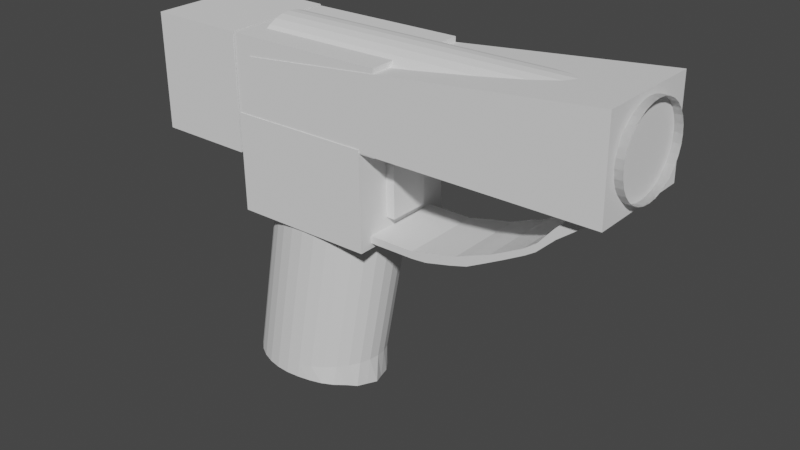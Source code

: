 # Source: GunShoot.blend  (saved by Blender 3.1.7; exported with 4.5.12 LTS)
import bpy
from mathutils import Matrix  # noqa: F401  (used for matrix-valued properties, if any)

bpy.ops.wm.read_factory_settings(use_empty=True)
scene = bpy.context.scene
scene.name = 'Scene'

# ---- collections
col_collection = bpy.data.collections.new('Collection'); scene.collection.children.link(col_collection)

# ---- world
world_world = bpy.data.worlds.new('World'); scene.world = world_world
world_world.use_nodes = True; world_world.node_tree.nodes.clear()
_N = world_world.node_tree.nodes; _L = world_world.node_tree.links
n0 = _N.new('ShaderNodeOutputWorld'); n0.name = 'World Output'; n0.location = (300, 300)
n1 = _N.new('ShaderNodeBackground'); n1.name = 'Background'; n1.location = (10, 300)
n1.inputs[0].default_value = (0.05088, 0.05088, 0.05088, 1.0)
_L.new(n1.outputs[0], n0.inputs[0])
n0.is_active_output = True
world_world.color = (0.05088, 0.05088, 0.05088)
world_world.use_sun_shadow = False
world_world.sun_shadow_jitter_overblur = 0.0

# ---- meshes
me_cylinder = bpy.data.meshes.new('Cylinder')
me_cylinder.from_pydata([(-0.2491, 0.3923, -0.6361), (0.0, 0.3923, 0.6361), (-0.1468, 0.3847, -0.6361), (0.1022, 0.3847, 0.6361), (-0.04968, 0.3629, -0.6363), (0.2005, 0.3624, 0.6361), (0.04563, 0.3373, -0.6601), (0.2911, 0.3262, 0.6361), (0.1359, 0.3011, -0.6775), (0.3705, 0.2774, 0.6361), (0.1994, 0.2341, -0.6931), (0.4357, 0.2179, 0.6361), (0.2479, 0.1583, -0.696), (0.4841, 0.1501, 0.6361), (0.2672, 0.07629, -0.6999), (0.514, 0.07653, 0.6361), (0.2971, -0.004377, -0.6917), (0.524, -1.715e-08, 0.6361), (0.2716, -0.08301, -0.6807), (0.514, -0.07653, 0.6361), (0.2451, -0.1639, -0.6704), (0.4841, -0.1501, 0.6361), (0.1894, -0.2198, -0.6568), (0.4357, -0.2179, 0.6361), (0.1267, -0.2897, -0.644), (0.3705, -0.2774, 0.6361), (0.04752, -0.3366, -0.639), (0.2911, -0.3262, 0.6361), (-0.05076, -0.3662, -0.6379), (0.2005, -0.3624, 0.6361), (-0.1468, -0.3847, -0.6361), (0.1022, -0.3847, 0.6361), (-0.2491, -0.3923, -0.6361), (-4.581e-08, -0.3923, 0.6361), (-0.3513, -0.3847, -0.6361), (-0.1022, -0.3847, 0.6361), (-0.4496, -0.3624, -0.6361), (-0.2005, -0.3624, 0.6361), (-0.5402, -0.3262, -0.6361), (-0.2911, -0.3262, 0.6361), (-0.6196, -0.2774, -0.6361), (-0.3705, -0.2774, 0.6361), (-0.6848, -0.2179, -0.6361), (-0.4357, -0.2179, 0.6361), (-0.7332, -0.1501, -0.6361), (-0.4841, -0.1501, 0.6361), (-0.763, -0.07653, -0.6361), (-0.514, -0.07653, 0.6361), (-0.7731, 4.678e-09, -0.6361), (-0.524, 4.678e-09, 0.6361), (-0.763, 0.07653, -0.6361), (-0.514, 0.07653, 0.6361), (-0.7332, 0.1501, -0.6361), (-0.4841, 0.1501, 0.6361), (-0.6848, 0.2179, -0.6361), (-0.4357, 0.2179, 0.6361), (-0.6196, 0.2774, -0.6361), (-0.3705, 0.2774, 0.6361), (-0.5402, 0.3262, -0.6361), (-0.2911, 0.3262, 0.6361), (-0.4496, 0.3624, -0.6361), (-0.2005, 0.3624, 0.6361), (-0.3513, 0.3847, -0.6361), (-0.1022, 0.3847, 0.6361), (-0.2287, -0.3923, -0.5321), (-0.02346, -0.3624, -0.508), (0.151, -0.2774, -0.4852), (0.2682, -0.1501, -0.4669), (0.3094, 7.574e-06, -0.46), (0.2683, 0.1501, -0.4661), (0.1521, 0.2774, -0.4795), (-0.02159, 0.3624, -0.4985), (-0.1241, -0.3847, -0.5201), (0.06943, -0.3262, -0.4963), (0.2183, -0.2181, -0.474), (0.2993, -0.07653, -0.4605), (0.299, 0.07653, -0.462), (0.2187, 0.2179, -0.4723), (0.07099, 0.3262, -0.4883), (-0.1222, 0.3847, -0.5101)], [], [(0, 1, 3, 79, 2), (2, 79, 71, 4), (4, 71, 78, 6), (6, 78, 70, 8), (8, 70, 77, 10), (10, 77, 69, 12), (12, 69, 76, 14), (14, 76, 68, 16), (16, 68, 75, 18), (18, 75, 67, 20), (20, 67, 74, 22), (22, 74, 66, 24), (24, 66, 73, 26), (26, 73, 65, 28), (28, 65, 72, 30), (30, 72, 64, 32), (32, 64, 33, 35, 34), (34, 35, 37, 36), (36, 37, 39, 38), (38, 39, 41, 40), (40, 41, 43, 42), (42, 43, 45, 44), (44, 45, 47, 46), (46, 47, 49, 48), (48, 49, 51, 50), (50, 51, 53, 52), (52, 53, 55, 54), (54, 55, 57, 56), (56, 57, 59, 58), (58, 59, 61, 60), (3, 1, 63, 61, 59, 57, 55, 53, 51, 49, 47, 45, 43, 41, 39, 37, 35, 33, 31, 29, 27, 25, 23, 21, 19, 17, 15, 13, 11, 9, 7, 5), (60, 61, 63, 62), (62, 63, 1, 0), (0, 2, 4, 6, 8, 10, 12, 14, 16, 18, 20, 22, 24, 26, 28, 30, 32, 34, 36, 38, 40, 42, 44, 46, 48, 50, 52, 54, 56, 58, 60, 62), (71, 79, 3, 5), (70, 78, 7, 9), (69, 77, 11, 13), (68, 76, 15, 17), (67, 75, 19, 21), (66, 74, 23, 25), (65, 73, 27, 29), (64, 72, 31, 33), (78, 71, 5, 7), (77, 70, 9, 11), (76, 69, 13, 15), (75, 68, 17, 19), (74, 67, 21, 23), (73, 66, 25, 27), (72, 65, 29, 31)])
_uv = me_cylinder.uv_layers.new(name='UVMap')
_uv.uv.foreach_set('vector', [1.0, 0.5, 1.0, 1.0, 0.9688, 1.0, 0.9688, 0.5495, 0.9688, 0.5, 0.9688, 0.5, 0.9688, 0.5495, 0.9375, 0.5541, 0.9375, 0.5, 0.9375, 0.5, 0.9375, 0.5541, 0.9062, 0.5581, 0.9062, 0.5, 0.9062, 0.5, 0.9062, 0.5581, 0.875, 0.5616, 0.875, 0.5, 0.875, 0.5, 0.875, 0.5616, 0.8438, 0.5644, 0.8438, 0.5, 0.8438, 0.5, 0.8438, 0.5644, 0.8125, 0.5668, 0.8125, 0.5, 0.8125, 0.5, 0.8125, 0.5668, 0.7812, 0.5684, 0.7812, 0.5, 0.7812, 0.5, 0.7812, 0.5684, 0.75, 0.5692, 0.75, 0.5, 0.75, 0.5, 0.75, 0.5692, 0.7188, 0.569, 0.7188, 0.5, 0.7188, 0.5, 0.7188, 0.569, 0.6875, 0.5665, 0.6875, 0.5, 0.6875, 0.5, 0.6875, 0.5665, 0.6562, 0.5632, 0.6562, 0.5, 0.6562, 0.5, 0.6562, 0.5632, 0.625, 0.5593, 0.625, 0.5, 0.625, 0.5, 0.625, 0.5593, 0.5938, 0.555, 0.5938, 0.5, 0.5938, 0.5, 0.5938, 0.555, 0.5625, 0.5503, 0.5625, 0.5, 0.5625, 0.5, 0.5625, 0.5503, 0.5312, 0.5456, 0.5312, 0.5, 0.5312, 0.5, 0.5312, 0.5456, 0.5, 0.5409, 0.5, 0.5, 0.5, 0.5, 0.5, 0.5409, 0.5, 1.0, 0.4688, 1.0, 0.4688, 0.5, 0.4688, 0.5, 0.4688, 1.0, 0.4375, 1.0, 0.4375, 0.5, 0.4375, 0.5, 0.4375, 1.0, 0.4062, 1.0, 0.4062, 0.5, 0.4062, 0.5, 0.4062, 1.0, 0.375, 1.0, 0.375, 0.5, 0.375, 0.5, 0.375, 1.0, 0.3438, 1.0, 0.3438, 0.5, 0.3438, 0.5, 0.3438, 1.0, 0.3125, 1.0, 0.3125, 0.5, 0.3125, 0.5, 0.3125, 1.0, 0.2812, 1.0, 0.2812, 0.5, 0.2812, 0.5, 0.2812, 1.0, 0.25, 1.0, 0.25, 0.5, 0.25, 0.5, 0.25, 1.0, 0.2188, 1.0, 0.2188, 0.5, 0.2188, 0.5, 0.2188, 1.0, 0.1875, 1.0, 0.1875, 0.5, 0.1875, 0.5, 0.1875, 1.0, 0.1562, 1.0, 0.1562, 0.5, 0.1562, 0.5, 0.1562, 1.0, 0.125, 1.0, 0.125, 0.5, 0.125, 0.5, 0.125, 1.0, 0.09375, 1.0, 0.09375, 0.5, 0.09375, 0.5, 0.09375, 1.0, 0.0625, 1.0, 0.0625, 0.5, 0.2968, 0.4854, 0.25, 0.49, 0.2032, 0.4854, 0.1582, 0.4717, 0.1167, 0.4496, 0.08029, 0.4197, 0.05045, 0.3833, 0.02827, 0.3418, 0.01461, 0.2968, 0.01, 0.25, 0.01461, 0.2032, 0.02827, 0.1582, 0.05045, 0.1167, 0.08029, 0.08029, 0.1167, 0.05045, 0.1582, 0.02827, 0.2032, 0.01461, 0.25, 0.01, 0.2968, 0.01461, 0.3418, 0.02827, 0.3833, 0.05045, 0.4197, 0.08029, 0.4496, 0.1167, 0.4717, 0.1582, 0.4854, 0.2032, 0.49, 0.25, 0.4854, 0.2968, 0.4717, 0.3418, 0.4496, 0.3833, 0.4197, 0.4197, 0.3833, 0.4496, 0.3418, 0.4717, 0.0625, 0.5, 0.0625, 1.0, 0.03125, 1.0, 0.03125, 0.5, 0.03125, 0.5, 0.03125, 1.0, 0.0, 1.0, 0.0, 0.5, 0.75, 0.49, 0.7968, 0.4854, 0.8418, 0.4717, 0.8833, 0.4496, 0.9197, 0.4197, 0.9496, 0.3833, 0.9717, 0.3418, 0.9854, 0.2968, 0.99, 0.25, 0.9854, 0.2032, 0.9717, 0.1582, 0.9496, 0.1167, 0.9197, 0.08029, 0.8833, 0.05045, 0.8418, 0.02827, 0.7968, 0.01461, 0.75, 0.01, 0.7032, 0.01461, 0.6582, 0.02827, 0.6167, 0.05045, 0.5803, 0.08029, 0.5504, 0.1167, 0.5283, 0.1582, 0.5146, 0.2032, 0.51, 0.25, 0.5146, 0.2968, 0.5283, 0.3418, 0.5504, 0.3833, 0.5803, 0.4197, 0.6167, 0.4496, 0.6582, 0.4717, 0.7032, 0.4854, 0.9375, 0.5541, 0.9688, 0.5495, 0.9688, 1.0, 0.9375, 1.0, 0.875, 0.5616, 0.9062, 0.5581, 0.9062, 1.0, 0.875, 1.0, 0.8125, 0.5668, 0.8438, 0.5644, 0.8438, 1.0, 0.8125, 1.0, 0.75, 0.5692, 0.7812, 0.5684, 0.7812, 1.0, 0.75, 1.0, 0.6875, 0.5665, 0.7188, 0.569, 0.7188, 1.0, 0.6875, 1.0, 0.625, 0.5593, 0.6562, 0.5632, 0.6562, 1.0, 0.625, 1.0, 0.5625, 0.5503, 0.5938, 0.555, 0.5938, 1.0, 0.5625, 1.0, 0.5, 0.5409, 0.5312, 0.5456, 0.5312, 1.0, 0.5, 1.0, 0.9062, 0.5581, 0.9375, 0.5541, 0.9375, 1.0, 0.9062, 1.0, 0.8438, 0.5644, 0.875, 0.5616, 0.875, 1.0, 0.8438, 1.0, 0.7812, 0.5684, 0.8125, 0.5668, 0.8125, 1.0, 0.7812, 1.0, 0.7188, 0.569, 0.75, 0.5692, 0.75, 1.0, 0.7188, 1.0, 0.6562, 0.5632, 0.6875, 0.5665, 0.6875, 1.0, 0.6562, 1.0, 0.5938, 0.555, 0.625, 0.5593, 0.625, 1.0, 0.5938, 1.0, 0.5312, 0.5456, 0.5625, 0.5503, 0.5625, 1.0, 0.5312, 1.0])
me_cylinder.use_remesh_fix_poles = True
me_cylinder.use_remesh_preserve_attributes = False
me_cylinder.update()
me_cube_002 = bpy.data.meshes.new('Cube.002')
me_cube_002.from_pydata([(-0.03422, 0.2329, -0.1996), (0.0295, 0.2329, 0.1941), (-0.002358, 0.2329, -0.002737), (-0.312, 0.2457, 0.2104), (-0.312, 0.2457, -0.2081), (-0.01829, 0.2329, -0.1012), (0.01357, 0.2329, 0.09569), (-0.312, -0.2369, 0.2104), (0.302, 0.2457, 0.2104), (0.302, 0.2457, -0.2081), (-0.312, -0.2369, -0.2081), (0.302, -0.2369, 0.2104), (-0.03422, 0.2329, -0.1996), (0.0295, 0.2329, 0.1941), (-0.002358, 0.2329, -0.002737), (-0.01829, 0.2329, -0.1012), (0.01357, 0.2329, 0.09569), (0.302, -0.2369, -0.2081), (0.005608, 0.2329, 0.04648), (0.005608, 0.2329, 0.04648)], [(12, 0), (1, 13), (2, 14), (5, 15), (6, 16), (18, 19)], [(4, 3, 8, 9), (9, 8, 11, 17), (8, 3, 7, 11), (17, 11, 7, 10), (10, 7, 3, 4), (4, 9, 17, 10)])
_uv = me_cube_002.uv_layers.new(name='UVMap')
_uv.uv.foreach_set('vector', [0.375, 0.0, 0.625, 0.0, 0.625, 0.25, 0.375, 0.25, 0.375, 0.25, 0.625, 0.25, 0.625, 0.5, 0.375, 0.5, 0.375, 0.5, 0.625, 0.5, 0.625, 0.75, 0.375, 0.75, 0.375, 0.75, 0.625, 0.75, 0.625, 1.0, 0.375, 1.0, 0.125, 0.5, 0.375, 0.5, 0.375, 0.75, 0.125, 0.75, 0.625, 0.5, 0.875, 0.5, 0.875, 0.75, 0.625, 0.75])
me_cube_002.use_remesh_fix_poles = True
me_cube_002.use_remesh_preserve_attributes = False
me_cube_002.update()
me_cube_003 = bpy.data.meshes.new('Cube.003')
me_cube_003.from_pydata([(-0.3115, -0.2346, -0.195), (-0.2354, -0.2346, 0.05457), (-0.3115, 0.2312, -0.195), (-0.2354, 0.2312, 0.05457), (1.294, -0.2329, -0.1996), (1.294, -0.2329, 0.1996), (1.294, 0.2329, -0.1996), (1.294, 0.2329, 0.1996)], [], [(0, 1, 3, 2), (2, 3, 7, 6), (6, 7, 5, 4), (4, 5, 1, 0), (2, 6, 4, 0), (7, 3, 1, 5)])
_uv = me_cube_003.uv_layers.new(name='UVMap')
_uv.uv.foreach_set('vector', [0.375, 0.0, 0.625, 0.0, 0.625, 0.25, 0.375, 0.25, 0.375, 0.25, 0.625, 0.25, 0.625, 0.5, 0.375, 0.5, 0.375, 0.5, 0.625, 0.5, 0.625, 0.75, 0.375, 0.75, 0.375, 0.75, 0.625, 0.75, 0.625, 1.0, 0.375, 1.0, 0.125, 0.5, 0.375, 0.5, 0.375, 0.75, 0.125, 0.75, 0.625, 0.5, 0.875, 0.5, 0.875, 0.75, 0.625, 0.75])
me_cube_003.use_remesh_fix_poles = True
me_cube_003.use_remesh_preserve_attributes = False
me_cube_003.update()
me_cylinder_001 = bpy.data.meshes.new('Cylinder.001')
me_cylinder_001.from_pydata([(-1.074e-30, 0.2058, -0.1161), (1.074e-30, 0.2058, 0.1161), (0.04315, 0.2019, -0.1161), (0.04315, 0.2019, 0.1161), (0.08465, 0.1902, -0.1161), (0.08465, 0.1902, 0.1161), (0.1229, 0.1711, -0.1161), (0.1229, 0.1711, 0.1161), (0.1564, 0.1455, -0.1161), (0.1564, 0.1455, 0.1161), (0.1839, 0.1144, -0.1161), (0.1839, 0.1144, 0.1161), (0.2044, 0.07877, -0.1161), (0.2044, 0.07877, 0.1161), (0.217, 0.04016, -0.1161), (0.217, 0.04016, 0.1161), (0.2212, -8.997e-09, -0.1161), (0.2212, -8.997e-09, 0.1161), (0.217, -0.04016, -0.1161), (0.217, -0.04016, 0.1161), (0.2044, -0.07877, -0.1161), (0.2044, -0.07877, 0.1161), (0.1839, -0.1144, -0.1161), (0.1839, -0.1144, 0.1161), (0.1564, -0.1455, -0.1161), (0.1564, -0.1455, 0.1161), (0.1229, -0.1711, -0.1161), (0.1229, -0.1711, 0.1161), (0.08465, -0.1902, -0.1161), (0.08465, -0.1902, 0.1161), (0.04315, -0.2019, -0.1161), (0.04315, -0.2019, 0.1161), (-1.934e-08, -0.2058, -0.1161), (-1.934e-08, -0.2058, 0.1161), (-0.04315, -0.2019, -0.1161), (-0.04315, -0.2019, 0.1161), (-0.08465, -0.1902, -0.1161), (-0.08465, -0.1902, 0.1161), (-0.1229, -0.1711, -0.1161), (-0.1229, -0.1711, 0.1161), (-0.1564, -0.1455, -0.1161), (-0.1564, -0.1455, 0.1161), (-0.1839, -0.1144, -0.1161), (-0.1839, -0.1144, 0.1161), (-0.2044, -0.07877, -0.1161), (-0.2044, -0.07877, 0.1161), (-0.217, -0.04016, -0.1161), (-0.217, -0.04016, 0.1161), (-0.2212, 2.455e-09, -0.1161), (-0.2212, 2.455e-09, 0.1161), (-0.217, 0.04016, -0.1161), (-0.217, 0.04016, 0.1161), (-0.2044, 0.07877, -0.1161), (-0.2044, 0.07877, 0.1161), (-0.1839, 0.1144, -0.1161), (-0.1839, 0.1144, 0.1161), (-0.1564, 0.1455, -0.1161), (-0.1564, 0.1455, 0.1161), (-0.1229, 0.1711, -0.1161), (-0.1229, 0.1711, 0.1161), (-0.08465, 0.1902, -0.1161), (-0.08465, 0.1902, 0.1161), (-0.04315, 0.2019, -0.1161), (-0.04315, 0.2019, 0.1161), (-2.791e-10, 0.2058, 0.05431), (0.04315, 0.2019, 0.05431), (0.08465, 0.1902, 0.05431), (0.1229, 0.1711, 0.05431), (0.1564, 0.1455, 0.05431), (0.1839, 0.1144, 0.05431), (0.2044, 0.07877, 0.05431), (0.217, 0.04016, 0.05431), (0.2212, -8.997e-09, 0.05431), (0.217, -0.04016, 0.05431), (0.2044, -0.07877, 0.05431), (0.1839, -0.1144, 0.05431), (0.1564, -0.1455, 0.05431), (0.1229, -0.1711, 0.05431), (0.08465, -0.1902, 0.05431), (0.04315, -0.2019, 0.05431), (-1.962e-08, -0.2058, 0.05431), (-0.04315, -0.2019, 0.05431), (-0.08465, -0.1902, 0.05431), (-0.1229, -0.1711, 0.05431), (-0.1564, -0.1455, 0.05431), (-0.1839, -0.1144, 0.05431), (-0.2044, -0.07877, 0.05431), (-0.217, -0.04016, 0.05431), (-0.2212, 2.455e-09, 0.05431), (-0.217, 0.04016, 0.05431), (-0.2044, 0.07877, 0.05431), (-0.1839, 0.1144, 0.05431), (-0.1564, 0.1455, 0.05431), (-0.1229, 0.1711, 0.05431), (-0.08465, 0.1902, 0.05431), (-0.04315, 0.2019, 0.05431), (-1.666e-08, 0.2058, 1.721), (0.04315, 0.2019, 1.721), (0.08465, 0.1902, 1.721), (0.1229, 0.1711, 1.721), (0.1564, 0.1455, 1.721), (0.1839, 0.1144, 1.721), (0.2044, 0.07877, 1.721), (0.217, 0.04016, 1.721), (0.2212, -8.997e-09, 1.721), (0.217, -0.04016, 1.721), (0.2044, -0.07877, 1.721), (0.1839, -0.1144, 1.721), (0.1564, -0.1455, 1.721), (0.1229, -0.1711, 1.721), (0.08465, -0.1902, 1.721), (0.04315, -0.2019, 1.721), (-3.6e-08, -0.2058, 1.721), (-0.04315, -0.2019, 1.721), (-0.08465, -0.1902, 1.721), (-0.1229, -0.1711, 1.721), (-0.1564, -0.1455, 1.721), (-0.1839, -0.1144, 1.721), (-0.2044, -0.07877, 1.721), (-0.217, -0.04016, 1.721), (-0.2212, 2.455e-09, 1.721), (-0.217, 0.04016, 1.721), (-0.2044, 0.07877, 1.721), (-0.1839, 0.1144, 1.721), (-0.1564, 0.1455, 1.721), (-0.1229, 0.1711, 1.721), (-0.08465, 0.1902, 1.721), (-0.04315, 0.2019, 1.721)], [], [(0, 1, 3, 2), (2, 3, 5, 4), (4, 5, 7, 6), (6, 7, 9, 8), (8, 9, 11, 10), (10, 11, 13, 12), (12, 13, 15, 14), (14, 15, 17, 16), (16, 17, 19, 18), (18, 19, 21, 20), (20, 21, 23, 22), (22, 23, 25, 24), (24, 25, 27, 26), (26, 27, 29, 28), (28, 29, 31, 30), (30, 31, 33, 32), (32, 33, 35, 34), (34, 35, 37, 36), (36, 37, 39, 38), (38, 39, 41, 40), (40, 41, 43, 42), (42, 43, 45, 44), (44, 45, 47, 46), (46, 47, 49, 48), (48, 49, 51, 50), (50, 51, 53, 52), (52, 53, 55, 54), (54, 55, 57, 56), (56, 57, 59, 58), (58, 59, 61, 60), (3, 1, 63, 61, 59, 57, 55, 53, 51, 49, 47, 45, 43, 41, 39, 37, 35, 33, 31, 29, 27, 25, 23, 21, 19, 17, 15, 13, 11, 9, 7, 5), (60, 61, 63, 62), (62, 63, 1, 0), (42, 44, 86, 85), (88, 89, 121, 120), (60, 62, 95, 94), (16, 18, 73, 72), (34, 36, 82, 81), (52, 54, 91, 90), (8, 10, 69, 68), (26, 28, 78, 77), (44, 46, 87, 86), (0, 2, 65, 64), (62, 0, 64, 95), (18, 20, 74, 73), (36, 38, 83, 82), (54, 56, 92, 91), (10, 12, 70, 69), (28, 30, 79, 78), (46, 48, 88, 87), (2, 4, 66, 65), (20, 22, 75, 74), (38, 40, 84, 83), (56, 58, 93, 92), (12, 14, 71, 70), (30, 32, 80, 79), (48, 50, 89, 88), (4, 6, 67, 66), (22, 24, 76, 75), (40, 42, 85, 84), (58, 60, 94, 93), (14, 16, 72, 71), (32, 34, 81, 80), (50, 52, 90, 89), (6, 8, 68, 67), (24, 26, 77, 76), (96, 97, 98, 99, 100, 101, 102, 103, 104, 105, 106, 107, 108, 109, 110, 111, 112, 113, 114, 115, 116, 117, 118, 119, 120, 121, 122, 123, 124, 125, 126, 127), (75, 76, 108, 107), (89, 90, 122, 121), (76, 77, 109, 108), (90, 91, 123, 122), (77, 78, 110, 109), (64, 65, 97, 96), (91, 92, 124, 123), (78, 79, 111, 110), (65, 66, 98, 97), (92, 93, 125, 124), (79, 80, 112, 111), (66, 67, 99, 98), (93, 94, 126, 125), (80, 81, 113, 112), (67, 68, 100, 99), (94, 95, 127, 126), (81, 82, 114, 113), (68, 69, 101, 100), (95, 64, 96, 127), (82, 83, 115, 114), (69, 70, 102, 101), (83, 84, 116, 115), (70, 71, 103, 102), (84, 85, 117, 116), (71, 72, 104, 103), (85, 86, 118, 117), (72, 73, 105, 104), (86, 87, 119, 118), (73, 74, 106, 105), (87, 88, 120, 119), (74, 75, 107, 106)])
_uv = me_cylinder_001.uv_layers.new(name='UVMap')
_uv.uv.foreach_set('vector', [1.0, 0.5, 1.0, 1.0, 0.9688, 1.0, 0.9688, 0.5, 0.9688, 0.5, 0.9688, 1.0, 0.9375, 1.0, 0.9375, 0.5, 0.9375, 0.5, 0.9375, 1.0, 0.9062, 1.0, 0.9062, 0.5, 0.9062, 0.5, 0.9062, 1.0, 0.875, 1.0, 0.875, 0.5, 0.875, 0.5, 0.875, 1.0, 0.8438, 1.0, 0.8438, 0.5, 0.8438, 0.5, 0.8438, 1.0, 0.8125, 1.0, 0.8125, 0.5, 0.8125, 0.5, 0.8125, 1.0, 0.7812, 1.0, 0.7812, 0.5, 0.7812, 0.5, 0.7812, 1.0, 0.75, 1.0, 0.75, 0.5, 0.75, 0.5, 0.75, 1.0, 0.7188, 1.0, 0.7188, 0.5, 0.7188, 0.5, 0.7188, 1.0, 0.6875, 1.0, 0.6875, 0.5, 0.6875, 0.5, 0.6875, 1.0, 0.6562, 1.0, 0.6562, 0.5, 0.6562, 0.5, 0.6562, 1.0, 0.625, 1.0, 0.625, 0.5, 0.625, 0.5, 0.625, 1.0, 0.5938, 1.0, 0.5938, 0.5, 0.5938, 0.5, 0.5938, 1.0, 0.5625, 1.0, 0.5625, 0.5, 0.5625, 0.5, 0.5625, 1.0, 0.5312, 1.0, 0.5312, 0.5, 0.5312, 0.5, 0.5312, 1.0, 0.5, 1.0, 0.5, 0.5, 0.5, 0.5, 0.5, 1.0, 0.4688, 1.0, 0.4688, 0.5, 0.4688, 0.5, 0.4688, 1.0, 0.4375, 1.0, 0.4375, 0.5, 0.4375, 0.5, 0.4375, 1.0, 0.4062, 1.0, 0.4062, 0.5, 0.4062, 0.5, 0.4062, 1.0, 0.375, 1.0, 0.375, 0.5, 0.375, 0.5, 0.375, 1.0, 0.3438, 1.0, 0.3438, 0.5, 0.3438, 0.5, 0.3438, 1.0, 0.3125, 1.0, 0.3125, 0.5, 0.3125, 0.5, 0.3125, 1.0, 0.2812, 1.0, 0.2812, 0.5, 0.2812, 0.5, 0.2812, 1.0, 0.25, 1.0, 0.25, 0.5, 0.25, 0.5, 0.25, 1.0, 0.2188, 1.0, 0.2188, 0.5, 0.2188, 0.5, 0.2188, 1.0, 0.1875, 1.0, 0.1875, 0.5, 0.1875, 0.5, 0.1875, 1.0, 0.1562, 1.0, 0.1562, 0.5, 0.1562, 0.5, 0.1562, 1.0, 0.125, 1.0, 0.125, 0.5, 0.125, 0.5, 0.125, 1.0, 0.09375, 1.0, 0.09375, 0.5, 0.09375, 0.5, 0.09375, 1.0, 0.0625, 1.0, 0.0625, 0.5, 0.2968, 0.4854, 0.25, 0.49, 0.2032, 0.4854, 0.1582, 0.4717, 0.1167, 0.4496, 0.08029, 0.4197, 0.05045, 0.3833, 0.02827, 0.3418, 0.01461, 0.2968, 0.01, 0.25, 0.01461, 0.2032, 0.02827, 0.1582, 0.05045, 0.1167, 0.08029, 0.08029, 0.1167, 0.05045, 0.1582, 0.02827, 0.2032, 0.01461, 0.25, 0.01, 0.2968, 0.01461, 0.3418, 0.02827, 0.3833, 0.05045, 0.4197, 0.08029, 0.4496, 0.1167, 0.4717, 0.1582, 0.4854, 0.2032, 0.49, 0.25, 0.4854, 0.2968, 0.4717, 0.3418, 0.4496, 0.3833, 0.4197, 0.4197, 0.3833, 0.4496, 0.3418, 0.4717, 0.0625, 0.5, 0.0625, 1.0, 0.03125, 1.0, 0.03125, 0.5, 0.03125, 0.5, 0.03125, 1.0, 0.0, 1.0, 0.0, 0.5, 0.3438, 0.5, 0.3125, 0.5, 0.3125, 0.5, 0.3438, 0.5, 0.25, 0.5, 0.2188, 0.5, 0.2188, 0.5, 0.25, 0.5, 0.0625, 0.5, 0.03125, 0.5, 0.03125, 0.5, 0.0625, 0.5, 0.75, 0.5, 0.7188, 0.5, 0.7188, 0.5, 0.75, 0.5, 0.4688, 0.5, 0.4375, 0.5, 0.4375, 0.5, 0.4688, 0.5, 0.1875, 0.5, 0.1562, 0.5, 0.1562, 0.5, 0.1875, 0.5, 0.875, 0.5, 0.8438, 0.5, 0.8438, 0.5, 0.875, 0.5, 0.5938, 0.5, 0.5625, 0.5, 0.5625, 0.5, 0.5938, 0.5, 0.3125, 0.5, 0.2812, 0.5, 0.2812, 0.5, 0.3125, 0.5, 1.0, 0.5, 0.9688, 0.5, 0.9688, 0.5, 1.0, 0.5, 0.03125, 0.5, 0.0, 0.5, 0.0, 0.5, 0.03125, 0.5, 0.7188, 0.5, 0.6875, 0.5, 0.6875, 0.5, 0.7188, 0.5, 0.4375, 0.5, 0.4062, 0.5, 0.4062, 0.5, 0.4375, 0.5, 0.1562, 0.5, 0.125, 0.5, 0.125, 0.5, 0.1562, 0.5, 0.8438, 0.5, 0.8125, 0.5, 0.8125, 0.5, 0.8438, 0.5, 0.5625, 0.5, 0.5312, 0.5, 0.5312, 0.5, 0.5625, 0.5, 0.2812, 0.5, 0.25, 0.5, 0.25, 0.5, 0.2812, 0.5, 0.9688, 0.5, 0.9375, 0.5, 0.9375, 0.5, 0.9688, 0.5, 0.6875, 0.5, 0.6562, 0.5, 0.6562, 0.5, 0.6875, 0.5, 0.4062, 0.5, 0.375, 0.5, 0.375, 0.5, 0.4062, 0.5, 0.125, 0.5, 0.09375, 0.5, 0.09375, 0.5, 0.125, 0.5, 0.8125, 0.5, 0.7812, 0.5, 0.7812, 0.5, 0.8125, 0.5, 0.5312, 0.5, 0.5, 0.5, 0.5, 0.5, 0.5312, 0.5, 0.25, 0.5, 0.2188, 0.5, 0.2188, 0.5, 0.25, 0.5, 0.9375, 0.5, 0.9062, 0.5, 0.9062, 0.5, 0.9375, 0.5, 0.6562, 0.5, 0.625, 0.5, 0.625, 0.5, 0.6562, 0.5, 0.375, 0.5, 0.3438, 0.5, 0.3438, 0.5, 0.375, 0.5, 0.09375, 0.5, 0.0625, 0.5, 0.0625, 0.5, 0.09375, 0.5, 0.7812, 0.5, 0.75, 0.5, 0.75, 0.5, 0.7812, 0.5, 0.5, 0.5, 0.4688, 0.5, 0.4688, 0.5, 0.5, 0.5, 0.2188, 0.5, 0.1875, 0.5, 0.1875, 0.5, 0.2188, 0.5, 0.9062, 0.5, 0.875, 0.5, 0.875, 0.5, 0.9062, 0.5, 0.625, 0.5, 0.5938, 0.5, 0.5938, 0.5, 0.625, 0.5, 0.75, 0.49, 0.7968, 0.4854, 0.8418, 0.4717, 0.8833, 0.4496, 0.9197, 0.4197, 0.9496, 0.3833, 0.9717, 0.3418, 0.9854, 0.2968, 0.99, 0.25, 0.9854, 0.2032, 0.9717, 0.1582, 0.9496, 0.1167, 0.9197, 0.08029, 0.8833, 0.05045, 0.8418, 0.02827, 0.7968, 0.01461, 0.75, 0.01, 0.7032, 0.01461, 0.6582, 0.02827, 0.6167, 0.05045, 0.5803, 0.08029, 0.5504, 0.1167, 0.5283, 0.1582, 0.5146, 0.2032, 0.51, 0.25, 0.5146, 0.2968, 0.5283, 0.3418, 0.5504, 0.3833, 0.5803, 0.4197, 0.6167, 0.4496, 0.6582, 0.4717, 0.7032, 0.4854, 0.6562, 0.5, 0.625, 0.5, 0.625, 0.5, 0.6562, 0.5, 0.2188, 0.5, 0.1875, 0.5, 0.1875, 0.5, 0.2188, 0.5, 0.625, 0.5, 0.5938, 0.5, 0.5938, 0.5, 0.625, 0.5, 0.1875, 0.5, 0.1562, 0.5, 0.1562, 0.5, 0.1875, 0.5, 0.5938, 0.5, 0.5625, 0.5, 0.5625, 0.5, 0.5938, 0.5, 1.0, 0.5, 0.9688, 0.5, 0.9688, 0.5, 1.0, 0.5, 0.1562, 0.5, 0.125, 0.5, 0.125, 0.5, 0.1562, 0.5, 0.5625, 0.5, 0.5312, 0.5, 0.5312, 0.5, 0.5625, 0.5, 0.9688, 0.5, 0.9375, 0.5, 0.9375, 0.5, 0.9688, 0.5, 0.125, 0.5, 0.09375, 0.5, 0.09375, 0.5, 0.125, 0.5, 0.5312, 0.5, 0.5, 0.5, 0.5, 0.5, 0.5312, 0.5, 0.9375, 0.5, 0.9062, 0.5, 0.9062, 0.5, 0.9375, 0.5, 0.09375, 0.5, 0.0625, 0.5, 0.0625, 0.5, 0.09375, 0.5, 0.5, 0.5, 0.4688, 0.5, 0.4688, 0.5, 0.5, 0.5, 0.9062, 0.5, 0.875, 0.5, 0.875, 0.5, 0.9062, 0.5, 0.0625, 0.5, 0.03125, 0.5, 0.03125, 0.5, 0.0625, 0.5, 0.4688, 0.5, 0.4375, 0.5, 0.4375, 0.5, 0.4688, 0.5, 0.875, 0.5, 0.8438, 0.5, 0.8438, 0.5, 0.875, 0.5, 0.03125, 0.5, 0.0, 0.5, 0.0, 0.5, 0.03125, 0.5, 0.4375, 0.5, 0.4062, 0.5, 0.4062, 0.5, 0.4375, 0.5, 0.8438, 0.5, 0.8125, 0.5, 0.8125, 0.5, 0.8438, 0.5, 0.4062, 0.5, 0.375, 0.5, 0.375, 0.5, 0.4062, 0.5, 0.8125, 0.5, 0.7812, 0.5, 0.7812, 0.5, 0.8125, 0.5, 0.375, 0.5, 0.3438, 0.5, 0.3438, 0.5, 0.375, 0.5, 0.7812, 0.5, 0.75, 0.5, 0.75, 0.5, 0.7812, 0.5, 0.3438, 0.5, 0.3125, 0.5, 0.3125, 0.5, 0.3438, 0.5, 0.75, 0.5, 0.7188, 0.5, 0.7188, 0.5, 0.75, 0.5, 0.3125, 0.5, 0.2812, 0.5, 0.2812, 0.5, 0.3125, 0.5, 0.7188, 0.5, 0.6875, 0.5, 0.6875, 0.5, 0.7188, 0.5, 0.2812, 0.5, 0.25, 0.5, 0.25, 0.5, 0.2812, 0.5, 0.6875, 0.5, 0.6562, 0.5, 0.6562, 0.5, 0.6875, 0.5])
me_cylinder_001.use_remesh_fix_poles = True
me_cylinder_001.use_remesh_preserve_attributes = False
me_cylinder_001.update()
me_cube_004 = bpy.data.meshes.new('Cube.004')
me_cube_004.from_pydata([(-0.43, -0.4692, -0.2916), (-0.43, -0.4692, 0.2916), (-0.43, 0.4692, -0.2916), (-0.43, 0.4692, 0.2916), (0.43, -0.4692, -0.2916), (0.43, -0.4692, 0.2916), (0.43, 0.4692, -0.2916), (0.43, 0.4692, 0.2916), (0.7684, 0.4692, 0.2916), (0.7684, 0.4692, -0.2916), (0.7684, -0.4692, -0.2916), (0.7684, -0.4692, 0.2916)], [], [(0, 1, 3, 2), (2, 3, 7, 6), (7, 5, 11, 8), (4, 5, 1, 0), (2, 6, 4, 0), (7, 3, 1, 5), (9, 8, 11, 10), (6, 7, 8, 9), (5, 4, 10, 11), (4, 6, 9, 10)])
_uv = me_cube_004.uv_layers.new(name='UVMap')
_uv.uv.foreach_set('vector', [0.375, 0.0, 0.625, 0.0, 0.625, 0.25, 0.375, 0.25, 0.375, 0.25, 0.625, 0.25, 0.625, 0.5, 0.375, 0.5, 0.625, 0.5, 0.625, 0.75, 0.625, 0.75, 0.625, 0.5, 0.375, 0.75, 0.625, 0.75, 0.625, 1.0, 0.375, 1.0, 0.125, 0.5, 0.375, 0.5, 0.375, 0.75, 0.125, 0.75, 0.625, 0.5, 0.875, 0.5, 0.875, 0.75, 0.625, 0.75, 0.375, 0.5, 0.625, 0.5, 0.625, 0.75, 0.375, 0.75, 0.375, 0.5, 0.625, 0.5, 0.625, 0.5, 0.375, 0.5, 0.625, 0.75, 0.375, 0.75, 0.375, 0.75, 0.625, 0.75, 0.375, 0.75, 0.375, 0.5, 0.375, 0.5, 0.375, 0.75])
me_cube_004.use_remesh_fix_poles = True
me_cube_004.use_remesh_preserve_attributes = False
me_cube_004.update()
me_cube_005 = bpy.data.meshes.new('Cube.005')
me_cube_005.from_pydata([(-0.03422, 0.2329, -0.1996), (0.0295, 0.2329, 0.1941), (-0.002358, 0.2329, -0.002737), (-0.01829, 0.2329, -0.1012), (0.01357, 0.2329, 0.09569), (-0.03422, 0.2329, -0.1996), (0.0295, 0.2329, 0.1941), (-0.002358, 0.2329, -0.002737), (-0.01829, 0.2329, -0.1012), (0.01357, 0.2329, 0.09569), (0.005608, 0.2329, 0.04648), (0.005608, 0.2329, 0.04648)], [(5, 0), (1, 6), (2, 7), (3, 8), (4, 9), (10, 11)], [])
_uv = me_cube_005.uv_layers.new(name='UVMap')
_uv.uv.foreach_set('vector', [])
me_cube_005.use_remesh_fix_poles = True
me_cube_005.use_remesh_preserve_attributes = False
me_cube_005.update()
me_cube_006 = bpy.data.meshes.new('Cube.006')
me_cube_006.from_pydata([(-0.3091, -0.02634, -0.918), (-0.3091, 0.02634, -0.918), (0.3091, -0.02634, -0.918), (0.3091, 0.02634, -0.918), (-0.3091, 0.2006, 0.1258), (-0.3091, 0.259, 0.1405), (0.3091, 0.259, 0.1405), (0.3091, 0.2006, 0.1258), (-0.3091, 0.587, 0.6653), (-0.3091, 0.5894, 0.5382), (0.3091, 0.5894, 0.5382), (0.3091, 0.587, 0.6653), (-0.3091, 0.3889, 0.3558), (0.3091, 0.3889, 0.3558), (0.3091, 0.3256, 0.3466), (-0.3091, 0.3256, 0.3466), (-0.3091, 0.0538, -0.459), (0.3091, 0.0538, -0.459), (0.3091, -0.01723, -0.459), (-0.3091, -0.01723, -0.459), (-0.3091, 0.06396, -0.1428), (-0.3091, 0.1482, -0.1188), (0.3091, 0.1482, -0.1188), (0.3091, 0.06396, -0.1428), (-0.3091, 0.02634, -0.6885), (0.3091, 0.02634, -0.6885), (0.3091, -0.02634, -0.6885), (-0.3091, -0.02634, -0.6885), (-0.3091, 0.02634, -0.8032), (0.3091, 0.02634, -0.8032), (0.3091, -0.02634, -0.8032), (-0.3091, -0.02634, -0.8032), (-0.3091, -0.02634, -0.5737), (-0.3091, 0.02634, -0.5737), (0.3091, 0.02634, -0.5737), (0.3091, -0.02634, -0.5737), (-0.3091, 0.103, -0.2285), (0.3091, 0.103, -0.2285), (0.3091, 0.02772, -0.2701), (-0.3091, 0.02772, -0.2701), (-0.3091, 0.1304, -0.01074), (-0.3091, 0.2021, 0.02665), (0.3091, 0.2021, 0.02665), (0.3091, 0.1304, -0.01074), (-0.3091, 0.3222, 0.2628), (0.3091, 0.3222, 0.2628), (0.3091, 0.2786, 0.2713), (-0.3091, 0.2786, 0.2713), (-0.3091, 0.4473, 0.477), (-0.3091, 0.5077, 0.4592), (0.3091, 0.5077, 0.4592), (0.3091, 0.4473, 0.477), (-0.3091, 0.6404, 0.5737), (0.3091, 0.6404, 0.5737), (0.3091, 0.6524, 0.7747), (-0.3091, 0.6524, 0.7747)], [], [(55, 54, 53, 52), (1, 3, 2, 0), (43, 7, 4, 40), (42, 6, 7, 43), (41, 5, 6, 42), (40, 4, 5, 41), (51, 11, 8, 48), (50, 10, 11, 51), (49, 9, 10, 50), (48, 8, 9, 49), (47, 15, 12, 44), (44, 12, 13, 45), (45, 13, 14, 46), (46, 14, 15, 47), (32, 19, 16, 33), (33, 16, 17, 34), (34, 17, 18, 35), (35, 18, 19, 32), (39, 20, 21, 36), (36, 21, 22, 37), (37, 22, 23, 38), (38, 23, 20, 39), (30, 26, 27, 31), (29, 25, 26, 30), (28, 24, 25, 29), (31, 27, 24, 28), (0, 31, 28, 1), (1, 28, 29, 3), (3, 29, 30, 2), (2, 30, 31, 0), (26, 35, 32, 27), (25, 34, 35, 26), (24, 33, 34, 25), (27, 32, 33, 24), (18, 38, 39, 19), (17, 37, 38, 18), (16, 36, 37, 17), (19, 39, 36, 16), (20, 40, 41, 21), (21, 41, 42, 22), (22, 42, 43, 23), (23, 43, 40, 20), (7, 46, 47, 4), (6, 45, 46, 7), (5, 44, 45, 6), (4, 47, 44, 5), (15, 48, 49, 12), (12, 49, 50, 13), (13, 50, 51, 14), (14, 51, 48, 15), (8, 55, 52, 9), (9, 52, 53, 10), (10, 53, 54, 11), (11, 54, 55, 8)])
_uv = me_cube_006.uv_layers.new(name='UVMap')
_uv.uv.foreach_set('vector', [0.5781, 1.0, 0.5781, 0.75, 0.5781, 0.5, 0.5781, 0.25, 0.125, 0.5, 0.375, 0.5, 0.375, 0.75, 0.125, 0.75, 0.4844, 0.75, 0.5, 0.75, 0.5, 1.0, 0.4844, 1.0, 0.4844, 0.5, 0.5, 0.5, 0.5, 0.75, 0.4844, 0.75, 0.4844, 0.25, 0.5, 0.25, 0.5, 0.5, 0.4844, 0.5, 0.4844, 0.0, 0.5, 0.0, 0.5, 0.25, 0.4844, 0.25, 0.5469, 0.75, 0.5625, 0.75, 0.5625, 1.0, 0.5469, 1.0, 0.5469, 0.5, 0.5625, 0.5, 0.5625, 0.75, 0.5469, 0.75, 0.5469, 0.25, 0.5625, 0.25, 0.5625, 0.5, 0.5469, 0.5, 0.5469, 0.0, 0.5625, 0.0, 0.5625, 0.25, 0.5469, 0.25, 0.5156, 0.0, 0.5312, 0.0, 0.5312, 0.25, 0.5156, 0.25, 0.5156, 0.25, 0.5312, 0.25, 0.5312, 0.5, 0.5156, 0.5, 0.5156, 0.5, 0.5312, 0.5, 0.5312, 0.75, 0.5156, 0.75, 0.5156, 0.75, 0.5312, 0.75, 0.5312, 1.0, 0.5156, 1.0, 0.4219, 0.0, 0.4375, 0.0, 0.4375, 0.25, 0.4219, 0.25, 0.4219, 0.25, 0.4375, 0.25, 0.4375, 0.5, 0.4219, 0.5, 0.4219, 0.5, 0.4375, 0.5, 0.4375, 0.75, 0.4219, 0.75, 0.4219, 0.75, 0.4375, 0.75, 0.4375, 1.0, 0.4219, 1.0, 0.4531, 0.0, 0.4688, 0.0, 0.4688, 0.25, 0.4531, 0.25, 0.4531, 0.25, 0.4688, 0.25, 0.4688, 0.5, 0.4531, 0.5, 0.4531, 0.5, 0.4688, 0.5, 0.4688, 0.75, 0.4531, 0.75, 0.4531, 0.75, 0.4688, 0.75, 0.4688, 1.0, 0.4531, 1.0, 0.3906, 0.75, 0.4062, 0.75, 0.4062, 1.0, 0.3906, 1.0, 0.3906, 0.5, 0.4062, 0.5, 0.4062, 0.75, 0.3906, 0.75, 0.3906, 0.25, 0.4062, 0.25, 0.4062, 0.5, 0.3906, 0.5, 0.3906, 0.0, 0.4062, 0.0, 0.4062, 0.25, 0.3906, 0.25, 0.375, 0.0, 0.3906, 0.0, 0.3906, 0.25, 0.375, 0.25, 0.375, 0.25, 0.3906, 0.25, 0.3906, 0.5, 0.375, 0.5, 0.375, 0.5, 0.3906, 0.5, 0.3906, 0.75, 0.375, 0.75, 0.375, 0.75, 0.3906, 0.75, 0.3906, 1.0, 0.375, 1.0, 0.4062, 0.75, 0.4219, 0.75, 0.4219, 1.0, 0.4062, 1.0, 0.4062, 0.5, 0.4219, 0.5, 0.4219, 0.75, 0.4062, 0.75, 0.4062, 0.25, 0.4219, 0.25, 0.4219, 0.5, 0.4062, 0.5, 0.4062, 0.0, 0.4219, 0.0, 0.4219, 0.25, 0.4062, 0.25, 0.4375, 0.75, 0.4531, 0.75, 0.4531, 1.0, 0.4375, 1.0, 0.4375, 0.5, 0.4531, 0.5, 0.4531, 0.75, 0.4375, 0.75, 0.4375, 0.25, 0.4531, 0.25, 0.4531, 0.5, 0.4375, 0.5, 0.4375, 0.0, 0.4531, 0.0, 0.4531, 0.25, 0.4375, 0.25, 0.4688, 0.0, 0.4844, 0.0, 0.4844, 0.25, 0.4688, 0.25, 0.4688, 0.25, 0.4844, 0.25, 0.4844, 0.5, 0.4688, 0.5, 0.4688, 0.5, 0.4844, 0.5, 0.4844, 0.75, 0.4688, 0.75, 0.4688, 0.75, 0.4844, 0.75, 0.4844, 1.0, 0.4688, 1.0, 0.5, 0.75, 0.5156, 0.75, 0.5156, 1.0, 0.5, 1.0, 0.5, 0.5, 0.5156, 0.5, 0.5156, 0.75, 0.5, 0.75, 0.5, 0.25, 0.5156, 0.25, 0.5156, 0.5, 0.5, 0.5, 0.5, 0.0, 0.5156, 0.0, 0.5156, 0.25, 0.5, 0.25, 0.5312, 0.0, 0.5469, 0.0, 0.5469, 0.25, 0.5312, 0.25, 0.5312, 0.25, 0.5469, 0.25, 0.5469, 0.5, 0.5312, 0.5, 0.5312, 0.5, 0.5469, 0.5, 0.5469, 0.75, 0.5312, 0.75, 0.5312, 0.75, 0.5469, 0.75, 0.5469, 1.0, 0.5312, 1.0, 0.5625, 0.0, 0.5781, 0.0, 0.5781, 0.25, 0.5625, 0.25, 0.5625, 0.25, 0.5781, 0.25, 0.5781, 0.5, 0.5625, 0.5, 0.5625, 0.5, 0.5781, 0.5, 0.5781, 0.75, 0.5625, 0.75, 0.5625, 0.75, 0.5781, 0.75, 0.5781, 1.0, 0.5625, 1.0])
me_cube_006.use_remesh_fix_poles = True
me_cube_006.use_remesh_preserve_attributes = False
me_cube_006.update()
me_cube = bpy.data.meshes.new('Cube')
me_cube.from_pydata([(-0.05739, -0.3149, -0.02955), (-0.05739, -0.3149, 0.02955), (-0.05739, 0.3149, -0.02955), (-0.05739, 0.3149, 0.02955), (0.05739, -0.3149, -0.02955), (0.05739, -0.3149, 0.02955), (0.05739, 0.3149, -0.02955), (0.05739, 0.3149, 0.02955)], [], [(0, 1, 3, 2), (2, 3, 7, 6), (6, 7, 5, 4), (4, 5, 1, 0), (2, 6, 4, 0), (7, 3, 1, 5)])
_uv = me_cube.uv_layers.new(name='UVMap')
_uv.uv.foreach_set('vector', [0.375, 0.0, 0.625, 0.0, 0.625, 0.25, 0.375, 0.25, 0.375, 0.25, 0.625, 0.25, 0.625, 0.5, 0.375, 0.5, 0.375, 0.5, 0.625, 0.5, 0.625, 0.75, 0.375, 0.75, 0.375, 0.75, 0.625, 0.75, 0.625, 1.0, 0.375, 1.0, 0.125, 0.5, 0.375, 0.5, 0.375, 0.75, 0.125, 0.75, 0.625, 0.5, 0.875, 0.5, 0.875, 0.75, 0.625, 0.75])
me_cube.use_remesh_fix_poles = True
me_cube.use_remesh_preserve_attributes = False
me_cube.update()
me_cube_001 = bpy.data.meshes.new('Cube.001')
me_cube_001.from_pydata([(-0.4952, -0.215, -0.09533), (-0.4952, -0.215, 0.09533), (-0.4952, 0.215, -0.09533), (-0.4952, 0.215, 0.09533), (0.4952, -0.215, -0.09533), (0.4952, -0.215, 0.09533), (0.4952, 0.215, -0.09533), (0.4952, 0.215, 0.09533)], [], [(0, 1, 3, 2), (2, 3, 7, 6), (6, 7, 5, 4), (4, 5, 1, 0), (2, 6, 4, 0), (7, 3, 1, 5)])
_uv = me_cube_001.uv_layers.new(name='UVMap')
_uv.uv.foreach_set('vector', [0.375, 0.0, 0.625, 0.0, 0.625, 0.25, 0.375, 0.25, 0.375, 0.25, 0.625, 0.25, 0.625, 0.5, 0.375, 0.5, 0.375, 0.5, 0.625, 0.5, 0.625, 0.75, 0.375, 0.75, 0.375, 0.75, 0.625, 0.75, 0.625, 1.0, 0.375, 1.0, 0.125, 0.5, 0.375, 0.5, 0.375, 0.75, 0.125, 0.75, 0.625, 0.5, 0.875, 0.5, 0.875, 0.75, 0.625, 0.75])
me_cube_001.use_remesh_fix_poles = True
me_cube_001.use_remesh_preserve_attributes = False
me_cube_001.update()
me_cylinder_002 = bpy.data.meshes.new('Cylinder.002')
me_cylinder_002.from_pydata([(0.0, 0.05566, -0.1576), (0.0, 0.05566, 0.1576), (0.008702, 0.05459, -0.1576), (0.008702, 0.05459, 0.1576), (0.01707, 0.05143, -0.1576), (0.01707, 0.05143, 0.1576), (0.02478, 0.04628, -0.1576), (0.02478, 0.04628, 0.1576), (0.03154, 0.03936, -0.1576), (0.03154, 0.03936, 0.1576), (0.03709, 0.03093, -0.1576), (0.03709, 0.03093, 0.1576), (0.04121, 0.0213, -0.1576), (0.04121, 0.0213, 0.1576), (0.04375, 0.01086, -0.1576), (0.04375, 0.01086, 0.1576), (0.04461, -2.433e-09, -0.1576), (0.04461, -2.433e-09, 0.1576), (0.04375, -0.01086, -0.1576), (0.04375, -0.01086, 0.1576), (0.04121, -0.0213, -0.1576), (0.04121, -0.0213, 0.1576), (0.03709, -0.03093, -0.1576), (0.03709, -0.03093, 0.1576), (0.03154, -0.03936, -0.1576), (0.03154, -0.03936, 0.1576), (0.02478, -0.04628, -0.1576), (0.02478, -0.04628, 0.1576), (0.01707, -0.05143, -0.1576), (0.01707, -0.05143, 0.1576), (0.008702, -0.05459, -0.1576), (0.008702, -0.05459, 0.1576), (-3.9e-09, -0.05566, -0.1576), (-3.9e-09, -0.05566, 0.1576), (-0.008702, -0.05459, -0.1576), (-0.008702, -0.05459, 0.1576), (-0.01707, -0.05143, -0.1576), (-0.01707, -0.05143, 0.1576), (-0.02478, -0.04628, -0.1576), (-0.02478, -0.04628, 0.1576), (-0.03154, -0.03936, -0.1576), (-0.03154, -0.03936, 0.1576), (-0.03709, -0.03093, -0.1576), (-0.03709, -0.03093, 0.1576), (-0.04121, -0.0213, -0.1576), (-0.04121, -0.0213, 0.1576), (-0.04375, -0.01086, -0.1576), (-0.04375, -0.01086, 0.1576), (-0.04461, 6.638e-10, -0.1576), (-0.04461, 6.638e-10, 0.1576), (-0.04375, 0.01086, -0.1576), (-0.04375, 0.01086, 0.1576), (-0.04121, 0.0213, -0.1576), (-0.04121, 0.0213, 0.1576), (-0.03709, 0.03093, -0.1576), (-0.03709, 0.03093, 0.1576), (-0.03154, 0.03936, -0.1576), (-0.03154, 0.03936, 0.1576), (-0.02478, 0.04628, -0.1576), (-0.02478, 0.04628, 0.1576), (-0.01707, 0.05143, -0.1576), (-0.01707, 0.05143, 0.1576), (-0.008702, 0.05459, -0.1576), (-0.008702, 0.05459, 0.1576)], [], [(0, 1, 3, 2), (2, 3, 5, 4), (4, 5, 7, 6), (6, 7, 9, 8), (8, 9, 11, 10), (10, 11, 13, 12), (12, 13, 15, 14), (14, 15, 17, 16), (16, 17, 19, 18), (18, 19, 21, 20), (20, 21, 23, 22), (22, 23, 25, 24), (24, 25, 27, 26), (26, 27, 29, 28), (28, 29, 31, 30), (30, 31, 33, 32), (32, 33, 35, 34), (34, 35, 37, 36), (36, 37, 39, 38), (38, 39, 41, 40), (40, 41, 43, 42), (42, 43, 45, 44), (44, 45, 47, 46), (46, 47, 49, 48), (48, 49, 51, 50), (50, 51, 53, 52), (52, 53, 55, 54), (54, 55, 57, 56), (56, 57, 59, 58), (58, 59, 61, 60), (3, 1, 63, 61, 59, 57, 55, 53, 51, 49, 47, 45, 43, 41, 39, 37, 35, 33, 31, 29, 27, 25, 23, 21, 19, 17, 15, 13, 11, 9, 7, 5), (60, 61, 63, 62), (62, 63, 1, 0), (0, 2, 4, 6, 8, 10, 12, 14, 16, 18, 20, 22, 24, 26, 28, 30, 32, 34, 36, 38, 40, 42, 44, 46, 48, 50, 52, 54, 56, 58, 60, 62)])
_uv = me_cylinder_002.uv_layers.new(name='UVMap')
_uv.uv.foreach_set('vector', [1.0, 0.5, 1.0, 1.0, 0.9688, 1.0, 0.9688, 0.5, 0.9688, 0.5, 0.9688, 1.0, 0.9375, 1.0, 0.9375, 0.5, 0.9375, 0.5, 0.9375, 1.0, 0.9062, 1.0, 0.9062, 0.5, 0.9062, 0.5, 0.9062, 1.0, 0.875, 1.0, 0.875, 0.5, 0.875, 0.5, 0.875, 1.0, 0.8438, 1.0, 0.8438, 0.5, 0.8438, 0.5, 0.8438, 1.0, 0.8125, 1.0, 0.8125, 0.5, 0.8125, 0.5, 0.8125, 1.0, 0.7812, 1.0, 0.7812, 0.5, 0.7812, 0.5, 0.7812, 1.0, 0.75, 1.0, 0.75, 0.5, 0.75, 0.5, 0.75, 1.0, 0.7188, 1.0, 0.7188, 0.5, 0.7188, 0.5, 0.7188, 1.0, 0.6875, 1.0, 0.6875, 0.5, 0.6875, 0.5, 0.6875, 1.0, 0.6562, 1.0, 0.6562, 0.5, 0.6562, 0.5, 0.6562, 1.0, 0.625, 1.0, 0.625, 0.5, 0.625, 0.5, 0.625, 1.0, 0.5938, 1.0, 0.5938, 0.5, 0.5938, 0.5, 0.5938, 1.0, 0.5625, 1.0, 0.5625, 0.5, 0.5625, 0.5, 0.5625, 1.0, 0.5312, 1.0, 0.5312, 0.5, 0.5312, 0.5, 0.5312, 1.0, 0.5, 1.0, 0.5, 0.5, 0.5, 0.5, 0.5, 1.0, 0.4688, 1.0, 0.4688, 0.5, 0.4688, 0.5, 0.4688, 1.0, 0.4375, 1.0, 0.4375, 0.5, 0.4375, 0.5, 0.4375, 1.0, 0.4062, 1.0, 0.4062, 0.5, 0.4062, 0.5, 0.4062, 1.0, 0.375, 1.0, 0.375, 0.5, 0.375, 0.5, 0.375, 1.0, 0.3438, 1.0, 0.3438, 0.5, 0.3438, 0.5, 0.3438, 1.0, 0.3125, 1.0, 0.3125, 0.5, 0.3125, 0.5, 0.3125, 1.0, 0.2812, 1.0, 0.2812, 0.5, 0.2812, 0.5, 0.2812, 1.0, 0.25, 1.0, 0.25, 0.5, 0.25, 0.5, 0.25, 1.0, 0.2188, 1.0, 0.2188, 0.5, 0.2188, 0.5, 0.2188, 1.0, 0.1875, 1.0, 0.1875, 0.5, 0.1875, 0.5, 0.1875, 1.0, 0.1562, 1.0, 0.1562, 0.5, 0.1562, 0.5, 0.1562, 1.0, 0.125, 1.0, 0.125, 0.5, 0.125, 0.5, 0.125, 1.0, 0.09375, 1.0, 0.09375, 0.5, 0.09375, 0.5, 0.09375, 1.0, 0.0625, 1.0, 0.0625, 0.5, 0.2968, 0.4854, 0.25, 0.49, 0.2032, 0.4854, 0.1582, 0.4717, 0.1167, 0.4496, 0.08029, 0.4197, 0.05045, 0.3833, 0.02827, 0.3418, 0.01461, 0.2968, 0.01, 0.25, 0.01461, 0.2032, 0.02827, 0.1582, 0.05045, 0.1167, 0.08029, 0.08029, 0.1167, 0.05045, 0.1582, 0.02827, 0.2032, 0.01461, 0.25, 0.01, 0.2968, 0.01461, 0.3418, 0.02827, 0.3833, 0.05045, 0.4197, 0.08029, 0.4496, 0.1167, 0.4717, 0.1582, 0.4854, 0.2032, 0.49, 0.25, 0.4854, 0.2968, 0.4717, 0.3418, 0.4496, 0.3833, 0.4197, 0.4197, 0.3833, 0.4496, 0.3418, 0.4717, 0.0625, 0.5, 0.0625, 1.0, 0.03125, 1.0, 0.03125, 0.5, 0.03125, 0.5, 0.03125, 1.0, 0.0, 1.0, 0.0, 0.5, 0.75, 0.49, 0.7968, 0.4854, 0.8418, 0.4717, 0.8833, 0.4496, 0.9197, 0.4197, 0.9496, 0.3833, 0.9717, 0.3418, 0.9854, 0.2968, 0.99, 0.25, 0.9854, 0.2032, 0.9717, 0.1582, 0.9496, 0.1167, 0.9197, 0.08029, 0.8833, 0.05045, 0.8418, 0.02827, 0.7968, 0.01461, 0.75, 0.01, 0.7032, 0.01461, 0.6582, 0.02827, 0.6167, 0.05045, 0.5803, 0.08029, 0.5504, 0.1167, 0.5283, 0.1582, 0.5146, 0.2032, 0.51, 0.25, 0.5146, 0.2968, 0.5283, 0.3418, 0.5504, 0.3833, 0.5803, 0.4197, 0.6167, 0.4496, 0.6582, 0.4717, 0.7032, 0.4854])
me_cylinder_002.use_remesh_fix_poles = True
me_cylinder_002.use_remesh_preserve_attributes = False
me_cylinder_002.update()

# ---- objects
ob_cylinder = bpy.data.objects.new('Cylinder', me_cylinder)
ob_cube = bpy.data.objects.new('Cube', me_cube_002)
ob_cube_001 = bpy.data.objects.new('Cube.001', me_cube_003)
ob_cylinder_001 = bpy.data.objects.new('Cylinder.001', me_cylinder_001)
ob_cube_002 = bpy.data.objects.new('Cube.002', me_cube_004)
ob_cube_003 = bpy.data.objects.new('Cube.003', me_cube_005)
ob_cube_004 = bpy.data.objects.new('Cube.004', me_cube_006)
ob_cube_005 = bpy.data.objects.new('Cube.005', me_cube)
ob_cube_006 = bpy.data.objects.new('Cube.006', me_cube_001)
ob_cylinder_002 = bpy.data.objects.new('Cylinder.002', me_cylinder_002)

# ---- transforms, parenting, visibility, modifiers, constraints
ob_cylinder.location = (0.634, 0.5026, 0.6325)
ob_cylinder.rotation_euler = (0.0, -0.01438, 0.0)
ob_cube.location = (0.639, 0.5086, 1.622)
ob_cube.rotation_euler = (0.0, -0.01438, 0.0)
ob_cube.scale = (1.745, 1.745, 1.745)
ob_cube_001.location = (0.6291, 0.5086, 2.311)
ob_cube_001.rotation_euler = (0.0, -0.01438, 0.0)
ob_cube_001.scale = (1.745, 1.745, 1.745)
ob_cylinder_001.location = (2.77, 0.5067, 2.34)
ob_cylinder_001.rotation_euler = (-1.585, 4.675e-10, 1.571)
ob_cylinder_001.scale = (1.498, 1.498, 1.498)
ob_cube_002.location = (0.5135, 0.5107, 2.251)
ob_cube_002.rotation_euler = (0.0, -0.01438, 0.0)
ob_cube_002.scale = (1.0, 0.8684, 1.0)
ob_cube_003.location = (0.639, 0.5086, 1.622)
ob_cube_003.rotation_euler = (0.0, -0.01438, 0.0)
ob_cube_003.scale = (1.745, 1.745, 1.745)
ob_cube_004.location = (2.088, 0.502, 1.347)
ob_cube_004.rotation_euler = (1.556, 4.675e-10, 1.571)
ob_cube_005.location = (1.108, 0.5082, 1.687)
ob_cube_005.rotation_euler = (1.557, 0.005701, 1.571)
ob_cube_005.scale = (2.696, 0.7981, 4.193)
ob_cube_006.location = (-0.2874, 0.5112, 2.112)
ob_cube_006.rotation_euler = (-0.0, -1.575, -0.0)
ob_cube_006.scale = (0.8661, 1.946, 3.818)
ob_cylinder_002.location = (0.06804, 0.5002, 2.454)
ob_cylinder_002.rotation_euler = (-0.0, -1.579, -0.0)

# ---- collection membership
col_collection.objects.link(ob_cylinder)
col_collection.objects.link(ob_cube)
col_collection.objects.link(ob_cube_001)
col_collection.objects.link(ob_cylinder_001)
col_collection.objects.link(ob_cube_002)
col_collection.objects.link(ob_cube_003)
col_collection.objects.link(ob_cube_004)
col_collection.objects.link(ob_cube_005)
col_collection.objects.link(ob_cube_006)
col_collection.objects.link(ob_cylinder_002)

# ---- scene / render settings (as saved in the file)
scene.frame_start = 1; scene.frame_end = 100; scene.frame_set(25)
scene.render.engine = 'BLENDER_EEVEE_NEXT'
scene.cycles.sampling_pattern = 'TABULATED_SOBOL'
scene.cycles.use_light_tree = False
scene.view_settings.view_transform = 'Filmic'
bpy.context.view_layer.update()

# ---- added for rendering (the .blend has no active camera and no usable light): camera, sun
cam_auto = bpy.data.cameras.new('AutoCamera')
cam_auto.lens = 50.0
cam_auto.sensor_width = 36.0
cam_auto.clip_end = 1000.0
ob_auto_camera = bpy.data.objects.new('AutoCamera', cam_auto)
scene.collection.objects.link(ob_auto_camera)
ob_auto_camera.location = (5.42374, -4.61619, 4.72723)
ob_auto_camera.rotation_euler = (1.09748, -7.21219e-08, 0.694738)
scene.camera = ob_auto_camera
light_auto_sun = bpy.data.lights.new('AutoSun', 'SUN')
light_auto_sun.energy = 3.0
light_auto_sun.angle = 0.0523599
ob_auto_sun = bpy.data.objects.new('AutoSun', light_auto_sun)
scene.collection.objects.link(ob_auto_sun)
ob_auto_sun.rotation_euler = (0.872665, 0.174533, 0.523599)
bpy.context.view_layer.update()
